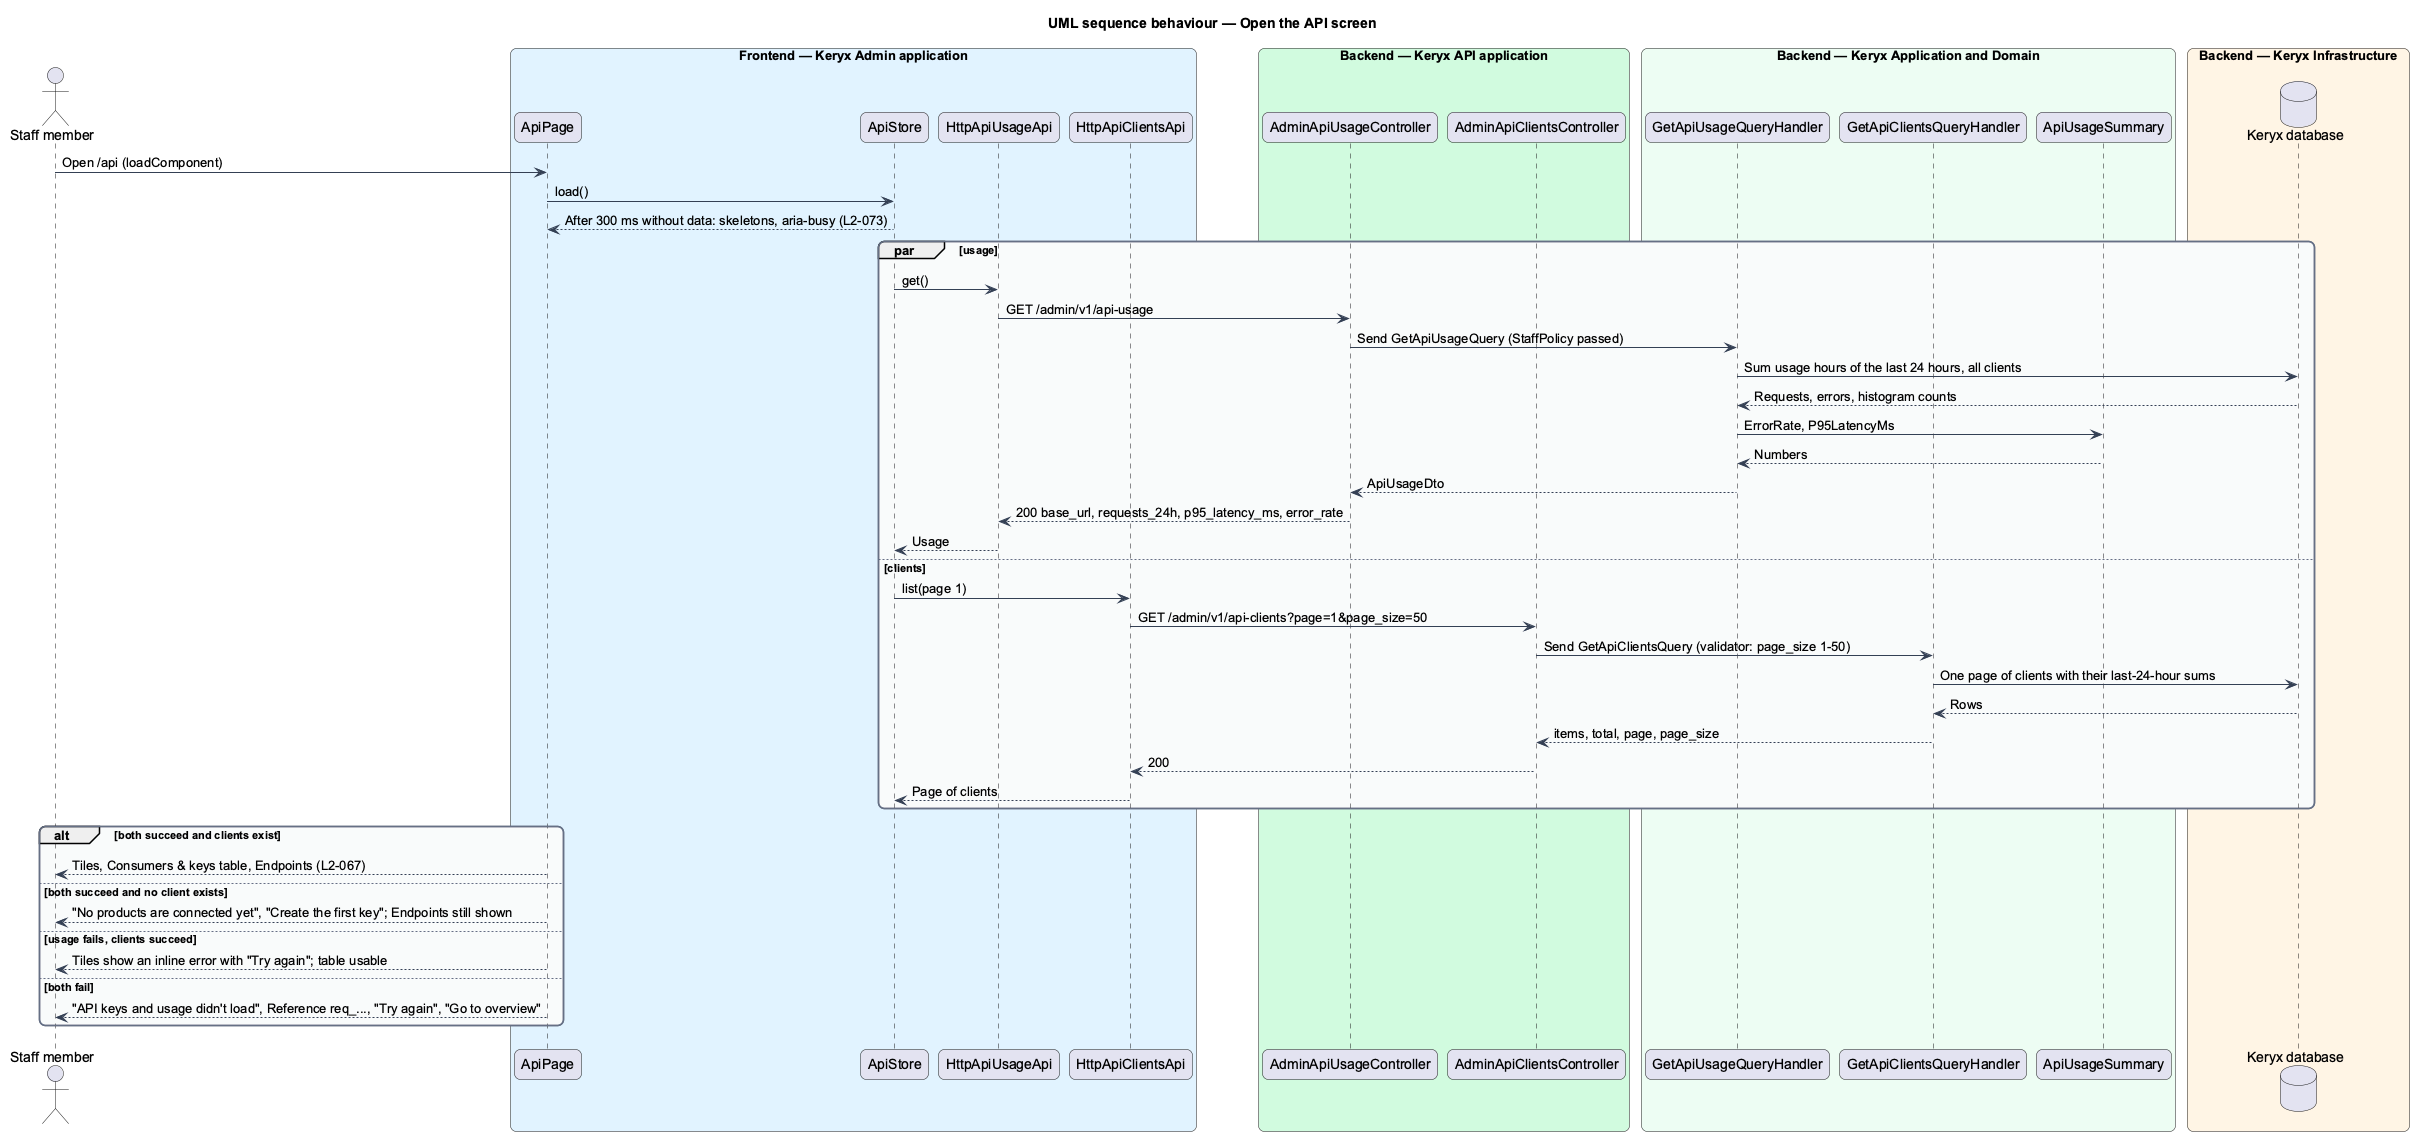

The diagram above was rendered by PlantUML. Its source (embedded in the PNG):
@startuml
title UML sequence behaviour — Open the API screen
skinparam backgroundColor #FFFFFF
skinparam shadowing false
skinparam roundcorner 12
skinparam defaultFontName Arial
skinparam ArrowColor #344054
skinparam rectangle {
  BorderColor #344054
  FontColor #101828
}
skinparam package {
  BorderColor #667085
  FontColor #101828
  BackgroundColor #F9FAFB
}
actor "Staff member" as actor
box "Frontend — Keryx Admin application" #E0F2FE
  participant "ApiPage" as page
  participant "ApiStore" as store
  participant "HttpApiUsageApi" as usageApi
  participant "HttpApiClientsApi" as clientsApi
end box
box "Backend — Keryx API application" #D1FADF
  participant "AdminApiUsageController" as usageCtrl
  participant "AdminApiClientsController" as clientsCtrl
end box
box "Backend — Keryx Application and Domain" #ECFDF3
  participant "GetApiUsageQueryHandler" as usageQ
  participant "GetApiClientsQueryHandler" as clientsQ
  participant "ApiUsageSummary" as summary
end box
box "Backend — Keryx Infrastructure" #FFF4E5
  database "Keryx database" as db
end box
actor -> page : Open /api (loadComponent)
page -> store : load()
store --> page : After 300 ms without data: skeletons, aria-busy (L2-073)
par usage
  store -> usageApi : get()
  usageApi -> usageCtrl : GET /admin/v1/api-usage
  usageCtrl -> usageQ : Send GetApiUsageQuery (StaffPolicy passed)
  usageQ -> db : Sum usage hours of the last 24 hours, all clients
  db --> usageQ : Requests, errors, histogram counts
  usageQ -> summary : ErrorRate, P95LatencyMs
  summary --> usageQ : Numbers
  usageQ --> usageCtrl : ApiUsageDto
  usageCtrl --> usageApi : 200 base_url, requests_24h, p95_latency_ms, error_rate
  usageApi --> store : Usage
else clients
  store -> clientsApi : list(page 1)
  clientsApi -> clientsCtrl : GET /admin/v1/api-clients?page=1&page_size=50
  clientsCtrl -> clientsQ : Send GetApiClientsQuery (validator: page_size 1-50)
  clientsQ -> db : One page of clients with their last-24-hour sums
  db --> clientsQ : Rows
  clientsQ --> clientsCtrl : items, total, page, page_size
  clientsCtrl --> clientsApi : 200
  clientsApi --> store : Page of clients
end
alt both succeed and clients exist
  page --> actor : Tiles, Consumers & keys table, Endpoints (L2-067)
else both succeed and no client exists
  page --> actor : "No products are connected yet", "Create the first key"; Endpoints still shown
else usage fails, clients succeed
  page --> actor : Tiles show an inline error with "Try again"; table usable
else both fail
  page --> actor : "API keys and usage didn't load", Reference req_..., "Try again", "Go to overview"
end
@enduml